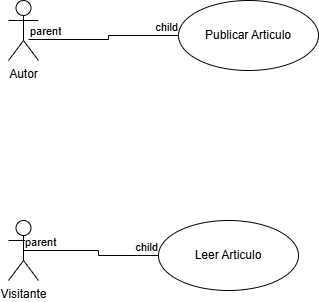

The diagram above was exported from draw.io. Its source (the exported page's mxGraphModel, read from the mxfile embedded in the PNG):
<mxGraphModel dx="872" dy="439" grid="1" gridSize="10" guides="1" tooltips="1" connect="1" arrows="1" fold="1" page="1" pageScale="1" pageWidth="827" pageHeight="1169" math="0" shadow="0">
  <root>
    <mxCell id="0" />
    <mxCell id="1" parent="0" />
    <object label="Autor" id="vfpVhzfOPt_yWhcpMfiy-1">
      <mxCell style="shape=umlActor;verticalLabelPosition=bottom;verticalAlign=top;html=1;" vertex="1" parent="1">
        <mxGeometry x="150" y="200" width="30" height="60" as="geometry" />
      </mxCell>
    </object>
    <mxCell id="vfpVhzfOPt_yWhcpMfiy-2" value="Visitante" style="shape=umlActor;verticalLabelPosition=bottom;verticalAlign=top;html=1;" vertex="1" parent="1">
      <mxGeometry x="150" y="420" width="30" height="60" as="geometry" />
    </mxCell>
    <mxCell id="vfpVhzfOPt_yWhcpMfiy-3" value="Publicar Articulo" style="ellipse;whiteSpace=wrap;html=1;" vertex="1" parent="1">
      <mxGeometry x="320" y="200" width="140" height="70" as="geometry" />
    </mxCell>
    <mxCell id="vfpVhzfOPt_yWhcpMfiy-4" value="Leer Articulo" style="ellipse;whiteSpace=wrap;html=1;" vertex="1" parent="1">
      <mxGeometry x="300" y="420" width="140" height="70" as="geometry" />
    </mxCell>
    <mxCell id="vfpVhzfOPt_yWhcpMfiy-5" value="" style="endArrow=none;html=1;edgeStyle=orthogonalEdgeStyle;rounded=0;exitX=0.667;exitY=0.65;exitDx=0;exitDy=0;exitPerimeter=0;entryX=0;entryY=0.5;entryDx=0;entryDy=0;" edge="1" parent="1" source="vfpVhzfOPt_yWhcpMfiy-1" target="vfpVhzfOPt_yWhcpMfiy-3">
      <mxGeometry relative="1" as="geometry">
        <mxPoint x="330" y="330" as="sourcePoint" />
        <mxPoint x="270" y="240" as="targetPoint" />
      </mxGeometry>
    </mxCell>
    <mxCell id="vfpVhzfOPt_yWhcpMfiy-6" value="parent" style="edgeLabel;resizable=0;html=1;align=left;verticalAlign=bottom;" connectable="0" vertex="1" parent="vfpVhzfOPt_yWhcpMfiy-5">
      <mxGeometry x="-1" relative="1" as="geometry" />
    </mxCell>
    <mxCell id="vfpVhzfOPt_yWhcpMfiy-7" value="child" style="edgeLabel;resizable=0;html=1;align=right;verticalAlign=bottom;" connectable="0" vertex="1" parent="vfpVhzfOPt_yWhcpMfiy-5">
      <mxGeometry x="1" relative="1" as="geometry" />
    </mxCell>
    <mxCell id="vfpVhzfOPt_yWhcpMfiy-8" value="" style="endArrow=none;html=1;edgeStyle=orthogonalEdgeStyle;rounded=0;exitX=0.5;exitY=0.5;exitDx=0;exitDy=0;exitPerimeter=0;entryX=0;entryY=0.5;entryDx=0;entryDy=0;" edge="1" parent="1" source="vfpVhzfOPt_yWhcpMfiy-2" target="vfpVhzfOPt_yWhcpMfiy-4">
      <mxGeometry relative="1" as="geometry">
        <mxPoint x="330" y="330" as="sourcePoint" />
        <mxPoint x="490" y="330" as="targetPoint" />
      </mxGeometry>
    </mxCell>
    <mxCell id="vfpVhzfOPt_yWhcpMfiy-9" value="parent" style="edgeLabel;resizable=0;html=1;align=left;verticalAlign=bottom;" connectable="0" vertex="1" parent="vfpVhzfOPt_yWhcpMfiy-8">
      <mxGeometry x="-1" relative="1" as="geometry" />
    </mxCell>
    <mxCell id="vfpVhzfOPt_yWhcpMfiy-10" value="child" style="edgeLabel;resizable=0;html=1;align=right;verticalAlign=bottom;" connectable="0" vertex="1" parent="vfpVhzfOPt_yWhcpMfiy-8">
      <mxGeometry x="1" relative="1" as="geometry" />
    </mxCell>
  </root>
</mxGraphModel>